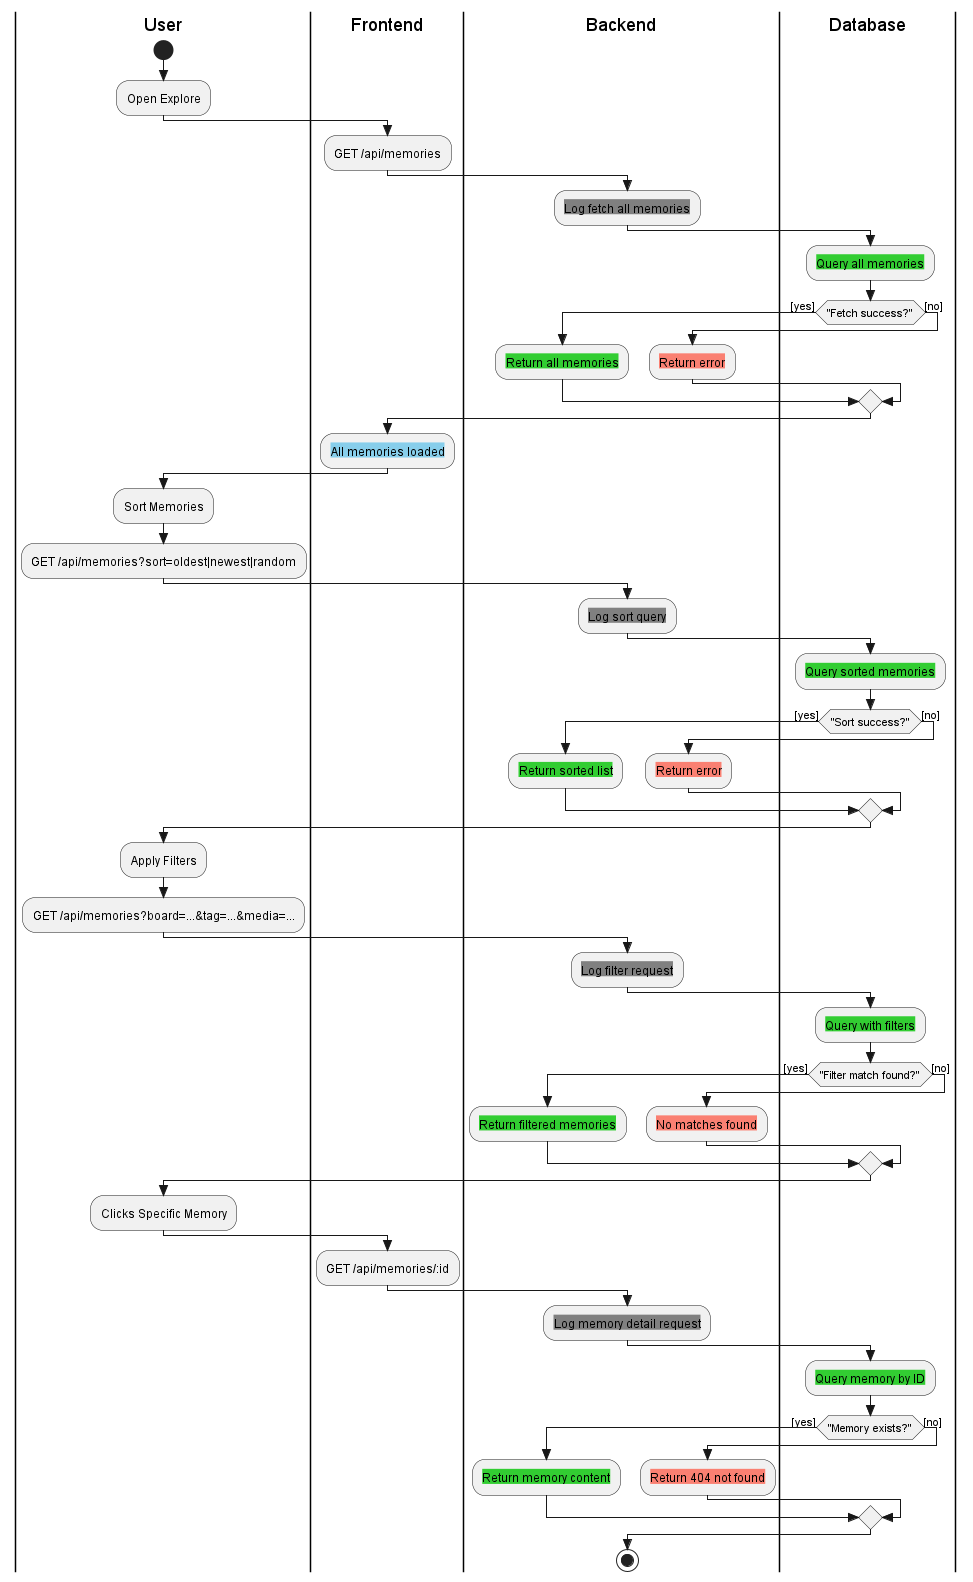

The diagram above was rendered by PlantUML. Its source (embedded in the PNG):
@startuml explore-module
skinparam style strictuml
skinparam defaultTextAlignment center

|User|
start
:Open Explore;

|Frontend|
:GET /api/memories;

|Backend|
:<back:Gray>Log fetch all memories;

|Database|
:<back:LimeGreen>Query all memories;

if ("Fetch success?") then ([yes])
  |Backend|
  :<back:LimeGreen>Return all memories;
else ([no])
  |Backend|
  :<back:Salmon>Return error;
endif

|Frontend|
:<back:SkyBlue>All memories loaded;

|User|
:Sort Memories;
:GET /api/memories?sort=oldest|newest|random;

|Backend|
:<back:Gray>Log sort query;

|Database|
:<back:LimeGreen>Query sorted memories;

if ("Sort success?") then ([yes])
  |Backend|
  :<back:LimeGreen>Return sorted list;
else ([no])
  |Backend|
  :<back:Salmon>Return error;
endif

|User|
:Apply Filters;
:GET /api/memories?board=...&tag=...&media=...;

|Backend|
:<back:Gray>Log filter request;

|Database|
:<back:LimeGreen>Query with filters;

if ("Filter match found?") then ([yes])
  |Backend|
  :<back:LimeGreen>Return filtered memories;
else ([no])
  |Backend|
  :<back:Salmon>No matches found;
endif

|User|
:Clicks Specific Memory;

|Frontend|
:GET /api/memories/:id;

|Backend|
:<back:Gray>Log memory detail request;

|Database|
:<back:LimeGreen>Query memory by ID;

if ("Memory exists?") then ([yes])
  |Backend|
  :<back:LimeGreen>Return memory content;
else ([no])
  |Backend|
  :<back:Salmon>Return 404 not found;
endif

stop
@enduml